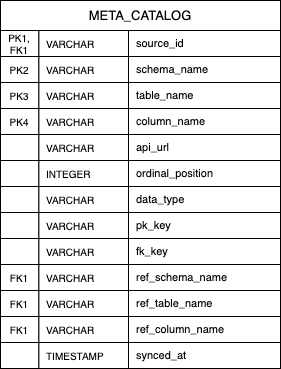

The diagram above was exported from draw.io. Its source (the exported page's mxGraphModel, read from the mxfile embedded in the PNG):
<mxGraphModel dx="307" dy="687" grid="1" gridSize="10" guides="1" tooltips="1" connect="1" arrows="1" fold="1" page="1" pageScale="1" pageWidth="1169" pageHeight="1654" background="#ffffff" math="0" shadow="0">
  <root>
    <mxCell id="0" />
    <mxCell id="1" parent="0" />
    <mxCell id="101" value="" style="group;fontColor=#000000;strokeColor=default;" parent="1" vertex="1" connectable="0">
      <mxGeometry x="60" y="120" width="280" height="368" as="geometry" />
    </mxCell>
    <mxCell id="102" value="&lt;span style=&quot;font-weight: normal;&quot;&gt;&lt;font style=&quot;color: rgb(0, 0, 0);&quot;&gt;META_CATALOG&lt;/font&gt;&lt;/span&gt;" style="rounded=0;whiteSpace=wrap;html=1;fontStyle=1;fontSize=13;fontColor=#000000;strokeColor=default;" parent="101" vertex="1">
      <mxGeometry width="280" height="30" as="geometry" />
    </mxCell>
    <mxCell id="106" value="PK1, FK1" style="rounded=0;whiteSpace=wrap;html=1;fontSize=10;align=center;fontStyle=0;fontColor=#000000;strokeColor=default;" parent="101" vertex="1">
      <mxGeometry y="30" width="38.39999999999999" height="26" as="geometry" />
    </mxCell>
    <mxCell id="107" value="VARCHAR" style="rounded=0;whiteSpace=wrap;html=1;fillColor=#ffffff;strokeColor=default;fontSize=10;align=left;spacingLeft=6;fontColor=#000000;" parent="101" vertex="1">
      <mxGeometry x="38.39999999999999" y="30" width="89.59999999999998" height="26" as="geometry" />
    </mxCell>
    <mxCell id="108" value="source_id" style="rounded=0;whiteSpace=wrap;html=1;fillColor=#ffffff;strokeColor=default;fontSize=11;align=left;spacingLeft=6;fontColor=#000000;" parent="101" vertex="1">
      <mxGeometry x="127.99999999999999" y="30" width="152" height="26" as="geometry" />
    </mxCell>
    <mxCell id="112" value="" style="rounded=0;whiteSpace=wrap;html=1;fontSize=10;align=center;fontStyle=1;fontColor=#000000;strokeColor=default;" parent="101" vertex="1">
      <mxGeometry y="134" width="38.39999999999999" height="26" as="geometry" />
    </mxCell>
    <mxCell id="113" value="VARCHAR" style="rounded=0;whiteSpace=wrap;html=1;fillColor=#ffffff;strokeColor=default;fontSize=10;align=left;spacingLeft=6;fontColor=#000000;" parent="101" vertex="1">
      <mxGeometry x="38.39999999999999" y="134" width="89.59999999999998" height="26" as="geometry" />
    </mxCell>
    <mxCell id="114" value="api_url" style="rounded=0;whiteSpace=wrap;html=1;fillColor=#ffffff;strokeColor=default;fontSize=11;align=left;spacingLeft=6;fontColor=#000000;" parent="101" vertex="1">
      <mxGeometry x="127.99999999999999" y="134" width="152" height="26" as="geometry" />
    </mxCell>
    <mxCell id="118" value="PK2" style="rounded=0;whiteSpace=wrap;html=1;fontSize=10;align=center;fontStyle=0;fontColor=#000000;strokeColor=default;" parent="101" vertex="1">
      <mxGeometry y="56" width="38.39999999999999" height="26" as="geometry" />
    </mxCell>
    <mxCell id="119" value="VARCHAR" style="rounded=0;whiteSpace=wrap;html=1;fillColor=#ffffff;strokeColor=default;fontSize=10;align=left;spacingLeft=6;fontColor=#000000;" parent="101" vertex="1">
      <mxGeometry x="38.39999999999999" y="56" width="89.59999999999998" height="26" as="geometry" />
    </mxCell>
    <mxCell id="120" value="schema_name" style="rounded=0;whiteSpace=wrap;html=1;fillColor=#ffffff;strokeColor=default;fontSize=11;align=left;spacingLeft=6;fontColor=#000000;" parent="101" vertex="1">
      <mxGeometry x="127.99999999999999" y="56" width="152" height="26" as="geometry" />
    </mxCell>
    <mxCell id="121" value="PK3" style="rounded=0;whiteSpace=wrap;html=1;fontSize=10;align=center;fontStyle=0;fontColor=#000000;strokeColor=default;" parent="101" vertex="1">
      <mxGeometry y="82" width="38.39999999999999" height="26" as="geometry" />
    </mxCell>
    <mxCell id="122" value="VARCHAR" style="rounded=0;whiteSpace=wrap;html=1;fillColor=#ffffff;strokeColor=default;fontSize=10;align=left;spacingLeft=6;fontColor=#000000;" parent="101" vertex="1">
      <mxGeometry x="38.39999999999999" y="82" width="89.59999999999998" height="26" as="geometry" />
    </mxCell>
    <mxCell id="123" value="table_name" style="rounded=0;whiteSpace=wrap;html=1;fillColor=#ffffff;strokeColor=default;fontSize=11;align=left;spacingLeft=6;fontColor=#000000;" parent="101" vertex="1">
      <mxGeometry x="127.99999999999999" y="82" width="152" height="26" as="geometry" />
    </mxCell>
    <mxCell id="130" value="PK4" style="rounded=0;whiteSpace=wrap;html=1;fontSize=10;align=center;fontStyle=0;fontColor=#000000;strokeColor=default;" parent="101" vertex="1">
      <mxGeometry y="108" width="38.39999999999999" height="26" as="geometry" />
    </mxCell>
    <mxCell id="131" value="VARCHAR" style="rounded=0;whiteSpace=wrap;html=1;fillColor=#ffffff;strokeColor=default;fontSize=10;align=left;spacingLeft=6;fontColor=#000000;" parent="101" vertex="1">
      <mxGeometry x="38.39999999999999" y="108" width="89.59999999999998" height="26" as="geometry" />
    </mxCell>
    <mxCell id="132" value="column_name" style="rounded=0;whiteSpace=wrap;html=1;fillColor=#ffffff;strokeColor=default;fontSize=11;align=left;spacingLeft=6;fontColor=#000000;" parent="101" vertex="1">
      <mxGeometry x="127.99999999999999" y="108" width="152" height="26" as="geometry" />
    </mxCell>
    <mxCell id="133" value="" style="rounded=0;whiteSpace=wrap;html=1;fontSize=10;align=center;fontStyle=1;fontColor=#000000;strokeColor=default;" parent="101" vertex="1">
      <mxGeometry y="160" width="38.39999999999999" height="26" as="geometry" />
    </mxCell>
    <mxCell id="134" value="INTEGER" style="rounded=0;whiteSpace=wrap;html=1;fillColor=#ffffff;strokeColor=default;fontSize=10;align=left;spacingLeft=6;fontColor=#000000;" parent="101" vertex="1">
      <mxGeometry x="38.39999999999999" y="160" width="89.59999999999998" height="26" as="geometry" />
    </mxCell>
    <mxCell id="135" value="ordinal_position" style="rounded=0;whiteSpace=wrap;html=1;fillColor=#ffffff;strokeColor=default;fontSize=11;align=left;spacingLeft=6;fontColor=#000000;" parent="101" vertex="1">
      <mxGeometry x="127.99999999999999" y="160" width="152" height="26" as="geometry" />
    </mxCell>
    <mxCell id="136" value="" style="rounded=0;whiteSpace=wrap;html=1;fontSize=10;align=center;fontStyle=1;fontColor=#000000;strokeColor=default;" parent="101" vertex="1">
      <mxGeometry y="186" width="38.39999999999999" height="26" as="geometry" />
    </mxCell>
    <mxCell id="137" value="VARCHAR" style="rounded=0;whiteSpace=wrap;html=1;fillColor=#ffffff;strokeColor=default;fontSize=10;align=left;spacingLeft=6;fontColor=#000000;" parent="101" vertex="1">
      <mxGeometry x="38.39999999999999" y="186" width="89.59999999999998" height="26" as="geometry" />
    </mxCell>
    <mxCell id="138" value="data_type" style="rounded=0;whiteSpace=wrap;html=1;fillColor=#ffffff;strokeColor=default;fontSize=11;align=left;spacingLeft=6;fontColor=#000000;" parent="101" vertex="1">
      <mxGeometry x="127.99999999999999" y="186" width="152" height="26" as="geometry" />
    </mxCell>
    <mxCell id="300" value="" style="rounded=0;whiteSpace=wrap;html=1;fontSize=10;align=center;fontStyle=1;fontColor=#000000;strokeColor=default;" parent="101" vertex="1">
      <mxGeometry y="212" width="38.39999999999999" height="26" as="geometry" />
    </mxCell>
    <mxCell id="301" value="VARCHAR" style="rounded=0;whiteSpace=wrap;html=1;fillColor=#ffffff;strokeColor=default;fontSize=10;align=left;spacingLeft=6;fontColor=#000000;" parent="101" vertex="1">
      <mxGeometry x="38.39999999999999" y="212" width="89.59999999999998" height="26" as="geometry" />
    </mxCell>
    <mxCell id="302" value="pk_key" style="rounded=0;whiteSpace=wrap;html=1;fillColor=#ffffff;strokeColor=default;fontSize=11;align=left;spacingLeft=6;fontColor=#000000;" parent="101" vertex="1">
      <mxGeometry x="127.99999999999999" y="212" width="152" height="26" as="geometry" />
    </mxCell>
    <mxCell id="303" value="" style="rounded=0;whiteSpace=wrap;html=1;fontSize=10;align=center;fontStyle=1;fontColor=#000000;strokeColor=default;" parent="101" vertex="1">
      <mxGeometry y="238" width="38.39999999999999" height="26" as="geometry" />
    </mxCell>
    <mxCell id="304" value="VARCHAR" style="rounded=0;whiteSpace=wrap;html=1;fillColor=#ffffff;strokeColor=default;fontSize=10;align=left;spacingLeft=6;fontColor=#000000;" parent="101" vertex="1">
      <mxGeometry x="38.39999999999999" y="238" width="89.59999999999998" height="26" as="geometry" />
    </mxCell>
    <mxCell id="305" value="fk_key" style="rounded=0;whiteSpace=wrap;html=1;fillColor=#ffffff;strokeColor=default;fontSize=11;align=left;spacingLeft=6;fontColor=#000000;" parent="101" vertex="1">
      <mxGeometry x="127.99999999999999" y="238" width="152" height="26" as="geometry" />
    </mxCell>
    <mxCell id="306" value="FK1" style="rounded=0;whiteSpace=wrap;html=1;fontSize=10;align=center;fontStyle=0;fontColor=#000000;strokeColor=default;" parent="101" vertex="1">
      <mxGeometry y="264" width="38.39999999999999" height="26" as="geometry" />
    </mxCell>
    <mxCell id="307" value="VARCHAR" style="rounded=0;whiteSpace=wrap;html=1;fillColor=#ffffff;strokeColor=default;fontSize=10;align=left;spacingLeft=6;fontColor=#000000;" parent="101" vertex="1">
      <mxGeometry x="38.39999999999999" y="264" width="89.59999999999998" height="26" as="geometry" />
    </mxCell>
    <mxCell id="308" value="ref_schema_name" style="rounded=0;whiteSpace=wrap;html=1;fillColor=#ffffff;strokeColor=default;fontSize=11;align=left;spacingLeft=6;fontColor=#000000;" parent="101" vertex="1">
      <mxGeometry x="127.99999999999999" y="264" width="152" height="26" as="geometry" />
    </mxCell>
    <mxCell id="309" value="FK1" style="rounded=0;whiteSpace=wrap;html=1;fontSize=10;align=center;fontStyle=0;fontColor=#000000;strokeColor=default;" parent="101" vertex="1">
      <mxGeometry y="290" width="38.39999999999999" height="26" as="geometry" />
    </mxCell>
    <mxCell id="310" value="VARCHAR" style="rounded=0;whiteSpace=wrap;html=1;fillColor=#ffffff;strokeColor=default;fontSize=10;align=left;spacingLeft=6;fontColor=#000000;" parent="101" vertex="1">
      <mxGeometry x="38.39999999999999" y="290" width="89.59999999999998" height="26" as="geometry" />
    </mxCell>
    <mxCell id="311" value="ref_table_name" style="rounded=0;whiteSpace=wrap;html=1;fillColor=#ffffff;strokeColor=default;fontSize=11;align=left;spacingLeft=6;fontColor=#000000;" parent="101" vertex="1">
      <mxGeometry x="127.99999999999999" y="290" width="152" height="26" as="geometry" />
    </mxCell>
    <mxCell id="312" value="FK1" style="rounded=0;whiteSpace=wrap;html=1;fontSize=10;align=center;fontStyle=0;fontColor=#000000;strokeColor=default;" parent="101" vertex="1">
      <mxGeometry y="316" width="38.39999999999999" height="26" as="geometry" />
    </mxCell>
    <mxCell id="313" value="VARCHAR" style="rounded=0;whiteSpace=wrap;html=1;fillColor=#ffffff;strokeColor=default;fontSize=10;align=left;spacingLeft=6;fontColor=#000000;" parent="101" vertex="1">
      <mxGeometry x="38.39999999999999" y="316" width="89.59999999999998" height="26" as="geometry" />
    </mxCell>
    <mxCell id="314" value="ref_column_name" style="rounded=0;whiteSpace=wrap;html=1;fillColor=#ffffff;strokeColor=default;fontSize=11;align=left;spacingLeft=6;fontColor=#000000;" parent="101" vertex="1">
      <mxGeometry x="127.99999999999999" y="316" width="152" height="26" as="geometry" />
    </mxCell>
    <mxCell id="163" value="" style="rounded=0;whiteSpace=wrap;html=1;fontSize=10;align=center;fontStyle=1;fontColor=#000000;strokeColor=default;" parent="101" vertex="1">
      <mxGeometry y="342" width="38.39999999999999" height="26" as="geometry" />
    </mxCell>
    <mxCell id="164" value="TIMESTAMP" style="rounded=0;whiteSpace=wrap;html=1;fillColor=#ffffff;strokeColor=default;fontSize=10;align=left;spacingLeft=6;fontColor=#000000;" parent="101" vertex="1">
      <mxGeometry x="38.39999999999999" y="342" width="89.59999999999998" height="26" as="geometry" />
    </mxCell>
    <mxCell id="165" value="synced_at" style="rounded=0;whiteSpace=wrap;html=1;fillColor=#ffffff;strokeColor=default;fontSize=11;align=left;spacingLeft=6;fontColor=#000000;" parent="101" vertex="1">
      <mxGeometry x="127.99999999999999" y="342" width="152" height="26" as="geometry" />
    </mxCell>
  </root>
</mxGraphModel>